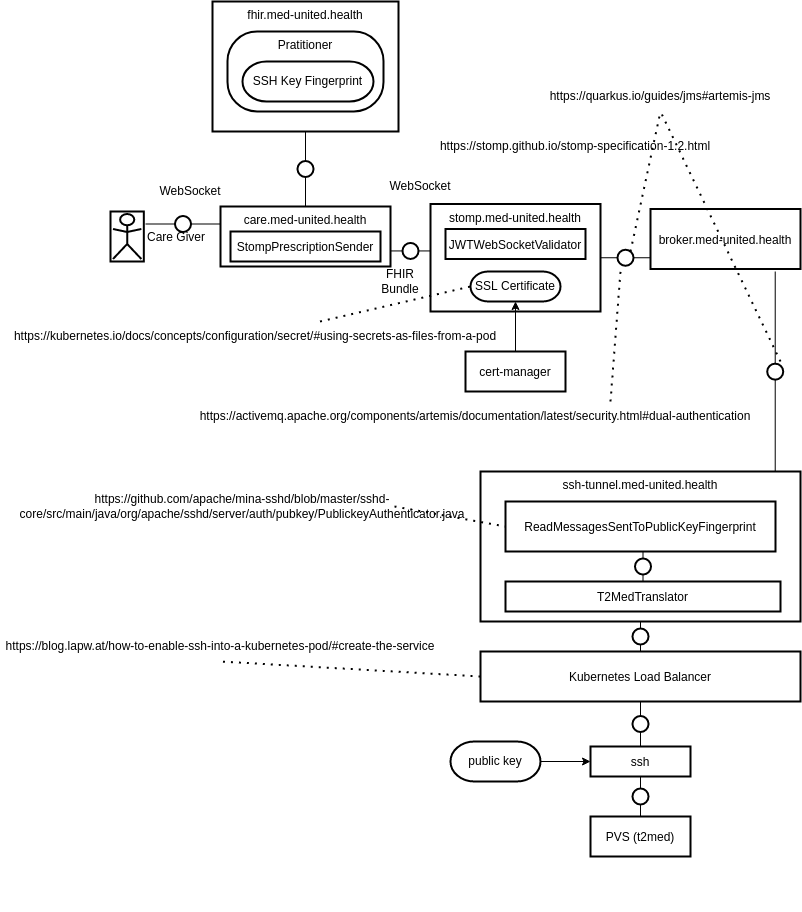

The diagram above was exported from draw.io. Its source (the exported page's mxGraphModel, read from the mxfile embedded in the PNG):
<mxGraphModel dx="588" dy="737" grid="1" gridSize="10" guides="1" tooltips="1" connect="1" arrows="1" fold="1" page="1" pageScale="1" pageWidth="827" pageHeight="1169" math="0" shadow="0">
  <root>
    <mxCell id="2xtV3bb1l8mE2X_jPRqX-0" />
    <mxCell id="2xtV3bb1l8mE2X_jPRqX-1" parent="2xtV3bb1l8mE2X_jPRqX-0" />
    <mxCell id="2xtV3bb1l8mE2X_jPRqX-2" value="Care Giver" style="shape=actor;horizontalLabelPosition=right;align=left;labelPosition=right;strokeWidth=2;" vertex="1" parent="2xtV3bb1l8mE2X_jPRqX-1">
      <mxGeometry x="110" y="310" width="35" height="50" as="geometry" />
    </mxCell>
    <mxCell id="_XhprzY51pRQ2SSBy3AX-0" value="Best viewed with the &lt;a href=&quot;https://github.com/ariel-bentu/tam-drawio&quot;&gt;TAM plugin&lt;/a&gt;" style="text;html=1;shape=tamPluginMissing;" vertex="1" connectable="0" parent="2xtV3bb1l8mE2X_jPRqX-1">
      <mxGeometry x="300" y="985" width="200" height="25" as="geometry" />
    </mxCell>
    <mxCell id="2xtV3bb1l8mE2X_jPRqX-3" value="care.med-united.health" style="shape=agent;offsetSize=8;strokeWidth=2;verticalAlign=top;" vertex="1" parent="2xtV3bb1l8mE2X_jPRqX-1">
      <mxGeometry x="220" y="305" width="170" height="60" as="geometry" />
    </mxCell>
    <mxCell id="2xtV3bb1l8mE2X_jPRqX-4" value="" style="shape=useedge;endArrow=none;edgeStyle=none;useSignPosition=up;useSignDirection=none;exitX=1;exitY=0.25;exitDx=0;exitDy=0;entryX=0;entryY=0.25;entryDx=0;entryDy=0;" edge="1" parent="2xtV3bb1l8mE2X_jPRqX-1" source="2xtV3bb1l8mE2X_jPRqX-2" target="2xtV3bb1l8mE2X_jPRqX-3">
      <mxGeometry width="160" relative="1" as="geometry">
        <mxPoint x="180" y="280" as="sourcePoint" />
        <mxPoint x="340" y="280" as="targetPoint" />
      </mxGeometry>
    </mxCell>
    <mxCell id="2xtV3bb1l8mE2X_jPRqX-5" value="stomp.med-united.health" style="shape=agent;offsetSize=8;strokeWidth=2;verticalAlign=top;" vertex="1" parent="2xtV3bb1l8mE2X_jPRqX-1">
      <mxGeometry x="430" y="302.5" width="170" height="107.5" as="geometry" />
    </mxCell>
    <mxCell id="2xtV3bb1l8mE2X_jPRqX-6" value="" style="shape=useedge;endArrow=none;edgeStyle=none;useSignPosition=up;useSignDirection=none;entryX=0;entryY=0.5;entryDx=0;entryDy=0;" edge="1" parent="2xtV3bb1l8mE2X_jPRqX-1" source="2xtV3bb1l8mE2X_jPRqX-3" target="2xtV3bb1l8mE2X_jPRqX-5">
      <mxGeometry width="160" relative="1" as="geometry">
        <mxPoint x="390" y="335" as="sourcePoint" />
        <mxPoint x="550" y="335" as="targetPoint" />
      </mxGeometry>
    </mxCell>
    <mxCell id="2xtV3bb1l8mE2X_jPRqX-7" value="StompPrescriptionSender" style="shape=agent;offsetSize=8;strokeWidth=2;" vertex="1" parent="2xtV3bb1l8mE2X_jPRqX-1">
      <mxGeometry x="230" y="330" width="150" height="30" as="geometry" />
    </mxCell>
    <mxCell id="_XhprzY51pRQ2SSBy3AX-1" value="WebSocket" style="text;html=1;strokeColor=none;fillColor=none;align=center;verticalAlign=middle;whiteSpace=wrap;rounded=0;" vertex="1" parent="2xtV3bb1l8mE2X_jPRqX-1">
      <mxGeometry x="160" y="275" width="60" height="30" as="geometry" />
    </mxCell>
    <mxCell id="_XhprzY51pRQ2SSBy3AX-2" value="WebSocket" style="text;html=1;strokeColor=none;fillColor=none;align=center;verticalAlign=middle;whiteSpace=wrap;rounded=0;" vertex="1" parent="2xtV3bb1l8mE2X_jPRqX-1">
      <mxGeometry x="390" y="270" width="60" height="30" as="geometry" />
    </mxCell>
    <mxCell id="_XhprzY51pRQ2SSBy3AX-3" value="https://stomp.github.io/stomp-specification-1.2.html" style="text;html=1;strokeColor=none;fillColor=none;align=center;verticalAlign=middle;whiteSpace=wrap;rounded=0;" vertex="1" parent="2xtV3bb1l8mE2X_jPRqX-1">
      <mxGeometry x="430" y="230" width="290" height="30" as="geometry" />
    </mxCell>
    <mxCell id="_XhprzY51pRQ2SSBy3AX-5" value="JWTWebSocketValidator" style="shape=agent;offsetSize=8;strokeWidth=2;" vertex="1" parent="2xtV3bb1l8mE2X_jPRqX-1">
      <mxGeometry x="445" y="327.5" width="140" height="30" as="geometry" />
    </mxCell>
    <mxCell id="_XhprzY51pRQ2SSBy3AX-6" value="broker.med-united.health" style="shape=agent;offsetSize=8;strokeWidth=2;" vertex="1" parent="2xtV3bb1l8mE2X_jPRqX-1">
      <mxGeometry x="650" y="307.5" width="150" height="60" as="geometry" />
    </mxCell>
    <mxCell id="_XhprzY51pRQ2SSBy3AX-7" value="" style="shape=useedge;endArrow=none;edgeStyle=none;useSignPosition=up;useSignDirection=none;exitX=1;exitY=0.5;exitDx=0;exitDy=0;entryX=0;entryY=0.5;entryDx=0;entryDy=0;" edge="1" parent="2xtV3bb1l8mE2X_jPRqX-1" source="2xtV3bb1l8mE2X_jPRqX-5" target="_XhprzY51pRQ2SSBy3AX-6">
      <mxGeometry width="160" relative="1" as="geometry">
        <mxPoint x="600" y="360" as="sourcePoint" />
        <mxPoint x="760" y="360" as="targetPoint" />
      </mxGeometry>
    </mxCell>
    <mxCell id="_XhprzY51pRQ2SSBy3AX-8" value="SSL Certificate" style="rounded=1;whiteSpace=wrap;html=1;arcSize=60;strokeWidth=2;" vertex="1" parent="2xtV3bb1l8mE2X_jPRqX-1">
      <mxGeometry x="470" y="370" width="90" height="30" as="geometry" />
    </mxCell>
    <mxCell id="_XhprzY51pRQ2SSBy3AX-10" style="edgeStyle=none;html=1;" edge="1" parent="2xtV3bb1l8mE2X_jPRqX-1" source="_XhprzY51pRQ2SSBy3AX-9" target="_XhprzY51pRQ2SSBy3AX-8">
      <mxGeometry relative="1" as="geometry" />
    </mxCell>
    <mxCell id="_XhprzY51pRQ2SSBy3AX-9" value="cert-manager" style="shape=agent;offsetSize=8;strokeWidth=2;" vertex="1" parent="2xtV3bb1l8mE2X_jPRqX-1">
      <mxGeometry x="465" y="450" width="100" height="40" as="geometry" />
    </mxCell>
    <mxCell id="_XhprzY51pRQ2SSBy3AX-11" value="https://activemq.apache.org/components/artemis/documentation/latest/security.html#dual-authentication" style="text;html=1;strokeColor=none;fillColor=none;align=center;verticalAlign=middle;whiteSpace=wrap;rounded=0;" vertex="1" parent="2xtV3bb1l8mE2X_jPRqX-1">
      <mxGeometry x="190" y="500" width="570" height="30" as="geometry" />
    </mxCell>
    <mxCell id="_XhprzY51pRQ2SSBy3AX-12" value="" style="endArrow=none;dashed=1;html=1;dashPattern=1 3;strokeWidth=2;" edge="1" parent="2xtV3bb1l8mE2X_jPRqX-1" source="_XhprzY51pRQ2SSBy3AX-11">
      <mxGeometry width="50" height="50" relative="1" as="geometry">
        <mxPoint x="610" y="520" as="sourcePoint" />
        <mxPoint x="620" y="370" as="targetPoint" />
        <Array as="points">
          <mxPoint x="610" y="500" />
        </Array>
      </mxGeometry>
    </mxCell>
    <mxCell id="_XhprzY51pRQ2SSBy3AX-13" value="https://kubernetes.io/docs/concepts/configuration/secret/#using-secrets-as-files-from-a-pod" style="text;html=1;strokeColor=none;fillColor=none;align=center;verticalAlign=middle;whiteSpace=wrap;rounded=0;" vertex="1" parent="2xtV3bb1l8mE2X_jPRqX-1">
      <mxGeometry x="10" y="420" width="490" height="30" as="geometry" />
    </mxCell>
    <mxCell id="_XhprzY51pRQ2SSBy3AX-14" value="" style="endArrow=none;dashed=1;html=1;dashPattern=1 3;strokeWidth=2;entryX=0;entryY=0.5;entryDx=0;entryDy=0;" edge="1" parent="2xtV3bb1l8mE2X_jPRqX-1" source="_XhprzY51pRQ2SSBy3AX-13" target="_XhprzY51pRQ2SSBy3AX-8">
      <mxGeometry width="50" height="50" relative="1" as="geometry">
        <mxPoint x="280" y="490" as="sourcePoint" />
        <mxPoint x="330" y="440" as="targetPoint" />
      </mxGeometry>
    </mxCell>
    <mxCell id="_XhprzY51pRQ2SSBy3AX-15" value="ssh-tunnel.med-united.health" style="shape=agent;offsetSize=8;strokeWidth=2;verticalAlign=top;" vertex="1" parent="2xtV3bb1l8mE2X_jPRqX-1">
      <mxGeometry x="480" y="570" width="320" height="150" as="geometry" />
    </mxCell>
    <mxCell id="QbpK2SY0UGaYb3rXsjuN-0" value="" style="shape=useedge;vertical=true;edgeStyle=none;endArrow=none;useSignPosition=left;useSignDirection=none;entryX=0.867;entryY=1.042;entryDx=0;entryDy=0;entryPerimeter=0;exitX=0.921;exitY=0.002;exitDx=0;exitDy=0;exitPerimeter=0;" edge="1" parent="2xtV3bb1l8mE2X_jPRqX-1" source="_XhprzY51pRQ2SSBy3AX-15" target="_XhprzY51pRQ2SSBy3AX-6">
      <mxGeometry height="160" relative="1" as="geometry">
        <mxPoint x="780" y="610" as="sourcePoint" />
        <mxPoint x="780" y="450" as="targetPoint" />
      </mxGeometry>
    </mxCell>
    <mxCell id="QbpK2SY0UGaYb3rXsjuN-1" value="https://quarkus.io/guides/jms#artemis-jms" style="text;html=1;strokeColor=none;fillColor=none;align=center;verticalAlign=middle;whiteSpace=wrap;rounded=0;" vertex="1" parent="2xtV3bb1l8mE2X_jPRqX-1">
      <mxGeometry x="530" y="180" width="260" height="30" as="geometry" />
    </mxCell>
    <mxCell id="QbpK2SY0UGaYb3rXsjuN-2" value="" style="endArrow=none;dashed=1;html=1;dashPattern=1 3;strokeWidth=2;entryX=0.5;entryY=1;entryDx=0;entryDy=0;" edge="1" parent="2xtV3bb1l8mE2X_jPRqX-1" target="QbpK2SY0UGaYb3rXsjuN-1">
      <mxGeometry width="50" height="50" relative="1" as="geometry">
        <mxPoint x="630" y="350" as="sourcePoint" />
        <mxPoint x="770" y="270" as="targetPoint" />
      </mxGeometry>
    </mxCell>
    <mxCell id="QbpK2SY0UGaYb3rXsjuN-3" value="" style="endArrow=none;dashed=1;html=1;dashPattern=1 3;strokeWidth=2;entryX=0.5;entryY=1;entryDx=0;entryDy=0;" edge="1" parent="2xtV3bb1l8mE2X_jPRqX-1" target="QbpK2SY0UGaYb3rXsjuN-1">
      <mxGeometry width="50" height="50" relative="1" as="geometry">
        <mxPoint x="780" y="460" as="sourcePoint" />
        <mxPoint x="810" y="380" as="targetPoint" />
      </mxGeometry>
    </mxCell>
    <mxCell id="QbpK2SY0UGaYb3rXsjuN-4" value="ReadMessagesSentToPublicKeyFingerprint" style="shape=agent;offsetSize=8;strokeWidth=2;" vertex="1" parent="2xtV3bb1l8mE2X_jPRqX-1">
      <mxGeometry x="505" y="600" width="270" height="50" as="geometry" />
    </mxCell>
    <mxCell id="QbpK2SY0UGaYb3rXsjuN-5" value="T2MedTranslator" style="shape=agent;offsetSize=8;strokeWidth=2;" vertex="1" parent="2xtV3bb1l8mE2X_jPRqX-1">
      <mxGeometry x="505" y="680" width="275" height="30" as="geometry" />
    </mxCell>
    <mxCell id="QbpK2SY0UGaYb3rXsjuN-6" value="" style="shape=useedge;vertical=true;edgeStyle=none;endArrow=none;useSignPosition=left;useSignDirection=none;entryX=0.5;entryY=1;entryDx=0;entryDy=0;exitX=0.5;exitY=0;exitDx=0;exitDy=0;" edge="1" parent="2xtV3bb1l8mE2X_jPRqX-1" source="QbpK2SY0UGaYb3rXsjuN-5" target="QbpK2SY0UGaYb3rXsjuN-4">
      <mxGeometry height="160" relative="1" as="geometry">
        <mxPoint x="630" y="830" as="sourcePoint" />
        <mxPoint x="630" y="670" as="targetPoint" />
      </mxGeometry>
    </mxCell>
    <mxCell id="QbpK2SY0UGaYb3rXsjuN-8" value="PVS (t2med)" style="shape=agent;offsetSize=8;strokeWidth=2;" vertex="1" parent="2xtV3bb1l8mE2X_jPRqX-1">
      <mxGeometry x="590" y="915" width="100" height="40" as="geometry" />
    </mxCell>
    <mxCell id="QbpK2SY0UGaYb3rXsjuN-9" value="ssh" style="shape=agent;offsetSize=8;strokeWidth=2;" vertex="1" parent="2xtV3bb1l8mE2X_jPRqX-1">
      <mxGeometry x="590" y="845" width="100" height="30" as="geometry" />
    </mxCell>
    <mxCell id="QbpK2SY0UGaYb3rXsjuN-11" value="" style="shape=useedge;vertical=true;edgeStyle=none;endArrow=none;useSignPosition=left;useSignDirection=none;entryX=0.5;entryY=1;entryDx=0;entryDy=0;exitX=0.5;exitY=0;exitDx=0;exitDy=0;" edge="1" parent="2xtV3bb1l8mE2X_jPRqX-1" source="QbpK2SY0UGaYb3rXsjuN-8" target="QbpK2SY0UGaYb3rXsjuN-9">
      <mxGeometry height="160" relative="1" as="geometry">
        <mxPoint x="660" y="1095" as="sourcePoint" />
        <mxPoint x="660" y="935" as="targetPoint" />
      </mxGeometry>
    </mxCell>
    <mxCell id="QbpK2SY0UGaYb3rXsjuN-12" value="https://github.com/apache/mina-sshd/blob/master/sshd-core/src/main/java/org/apache/sshd/server/auth/pubkey/PublickeyAuthenticator.java" style="text;html=1;strokeColor=none;fillColor=none;align=center;verticalAlign=middle;whiteSpace=wrap;rounded=0;" vertex="1" parent="2xtV3bb1l8mE2X_jPRqX-1">
      <mxGeometry x="90" y="590" width="304" height="30" as="geometry" />
    </mxCell>
    <mxCell id="QbpK2SY0UGaYb3rXsjuN-13" value="" style="endArrow=none;dashed=1;html=1;dashPattern=1 3;strokeWidth=2;entryX=0;entryY=0.5;entryDx=0;entryDy=0;exitX=1;exitY=0.5;exitDx=0;exitDy=0;" edge="1" parent="2xtV3bb1l8mE2X_jPRqX-1" source="QbpK2SY0UGaYb3rXsjuN-12" target="QbpK2SY0UGaYb3rXsjuN-4">
      <mxGeometry width="50" height="50" relative="1" as="geometry">
        <mxPoint x="420" y="670" as="sourcePoint" />
        <mxPoint x="470" y="620" as="targetPoint" />
      </mxGeometry>
    </mxCell>
    <mxCell id="QbpK2SY0UGaYb3rXsjuN-15" style="edgeStyle=none;html=1;" edge="1" parent="2xtV3bb1l8mE2X_jPRqX-1" source="QbpK2SY0UGaYb3rXsjuN-14" target="QbpK2SY0UGaYb3rXsjuN-9">
      <mxGeometry relative="1" as="geometry" />
    </mxCell>
    <mxCell id="QbpK2SY0UGaYb3rXsjuN-14" value="public key" style="rounded=1;whiteSpace=wrap;html=1;arcSize=60;strokeWidth=2;" vertex="1" parent="2xtV3bb1l8mE2X_jPRqX-1">
      <mxGeometry x="450" y="840" width="90" height="40" as="geometry" />
    </mxCell>
    <mxCell id="QbpK2SY0UGaYb3rXsjuN-16" value="Kubernetes Load Balancer" style="shape=agent;offsetSize=8;strokeWidth=2;" vertex="1" parent="2xtV3bb1l8mE2X_jPRqX-1">
      <mxGeometry x="480" y="750" width="320" height="50" as="geometry" />
    </mxCell>
    <mxCell id="QbpK2SY0UGaYb3rXsjuN-17" value="" style="shape=useedge;vertical=true;edgeStyle=none;endArrow=none;useSignPosition=left;useSignDirection=none;entryX=0.5;entryY=1;entryDx=0;entryDy=0;exitX=0.5;exitY=0;exitDx=0;exitDy=0;" edge="1" parent="2xtV3bb1l8mE2X_jPRqX-1" source="QbpK2SY0UGaYb3rXsjuN-9" target="QbpK2SY0UGaYb3rXsjuN-16">
      <mxGeometry height="160" relative="1" as="geometry">
        <mxPoint x="650" y="990" as="sourcePoint" />
        <mxPoint x="650" y="830" as="targetPoint" />
      </mxGeometry>
    </mxCell>
    <mxCell id="QbpK2SY0UGaYb3rXsjuN-18" value="" style="shape=useedge;vertical=true;edgeStyle=none;endArrow=none;useSignPosition=left;useSignDirection=none;entryX=0.5;entryY=1;entryDx=0;entryDy=0;exitX=0.5;exitY=0;exitDx=0;exitDy=0;" edge="1" parent="2xtV3bb1l8mE2X_jPRqX-1" source="QbpK2SY0UGaYb3rXsjuN-16" target="_XhprzY51pRQ2SSBy3AX-15">
      <mxGeometry height="160" relative="1" as="geometry">
        <mxPoint x="660" y="890" as="sourcePoint" />
        <mxPoint x="660" y="730" as="targetPoint" />
      </mxGeometry>
    </mxCell>
    <mxCell id="QbpK2SY0UGaYb3rXsjuN-19" value="https://blog.lapw.at/how-to-enable-ssh-into-a-kubernetes-pod/#create-the-service" style="text;html=1;strokeColor=none;fillColor=none;align=center;verticalAlign=middle;whiteSpace=wrap;rounded=0;" vertex="1" parent="2xtV3bb1l8mE2X_jPRqX-1">
      <mxGeometry y="730" width="440" height="30" as="geometry" />
    </mxCell>
    <mxCell id="QbpK2SY0UGaYb3rXsjuN-20" value="" style="endArrow=none;dashed=1;html=1;dashPattern=1 3;strokeWidth=2;entryX=0.5;entryY=1;entryDx=0;entryDy=0;exitX=0;exitY=0.5;exitDx=0;exitDy=0;" edge="1" parent="2xtV3bb1l8mE2X_jPRqX-1" source="QbpK2SY0UGaYb3rXsjuN-16" target="QbpK2SY0UGaYb3rXsjuN-19">
      <mxGeometry width="50" height="50" relative="1" as="geometry">
        <mxPoint x="390" y="850" as="sourcePoint" />
        <mxPoint x="440" y="800" as="targetPoint" />
      </mxGeometry>
    </mxCell>
    <mxCell id="QbpK2SY0UGaYb3rXsjuN-21" value="fhir.med-united.health" style="shape=agent;offsetSize=8;strokeWidth=2;verticalAlign=top;" vertex="1" parent="2xtV3bb1l8mE2X_jPRqX-1">
      <mxGeometry x="212" y="100" width="186" height="130" as="geometry" />
    </mxCell>
    <mxCell id="QbpK2SY0UGaYb3rXsjuN-22" value="Pratitioner" style="rounded=1;whiteSpace=wrap;html=1;arcSize=37;strokeWidth=2;verticalAlign=top;" vertex="1" parent="2xtV3bb1l8mE2X_jPRqX-1">
      <mxGeometry x="227" y="130" width="156" height="80" as="geometry" />
    </mxCell>
    <mxCell id="QbpK2SY0UGaYb3rXsjuN-23" value="SSH Key Fingerprint" style="rounded=1;whiteSpace=wrap;html=1;arcSize=60;strokeWidth=2;" vertex="1" parent="2xtV3bb1l8mE2X_jPRqX-1">
      <mxGeometry x="242" y="160" width="131" height="40" as="geometry" />
    </mxCell>
    <mxCell id="QbpK2SY0UGaYb3rXsjuN-24" value="" style="shape=useedge;vertical=true;edgeStyle=none;endArrow=none;useSignPosition=left;useSignDirection=none;entryX=0.5;entryY=1;entryDx=0;entryDy=0;exitX=0.5;exitY=0;exitDx=0;exitDy=0;" edge="1" parent="2xtV3bb1l8mE2X_jPRqX-1" source="2xtV3bb1l8mE2X_jPRqX-3" target="QbpK2SY0UGaYb3rXsjuN-21">
      <mxGeometry height="160" relative="1" as="geometry">
        <mxPoint x="290" y="410" as="sourcePoint" />
        <mxPoint x="290" y="250" as="targetPoint" />
      </mxGeometry>
    </mxCell>
    <mxCell id="QbpK2SY0UGaYb3rXsjuN-25" value="FHIR Bundle" style="text;html=1;strokeColor=none;fillColor=none;align=center;verticalAlign=middle;whiteSpace=wrap;rounded=0;" vertex="1" parent="2xtV3bb1l8mE2X_jPRqX-1">
      <mxGeometry x="370" y="365" width="60" height="30" as="geometry" />
    </mxCell>
  </root>
</mxGraphModel>